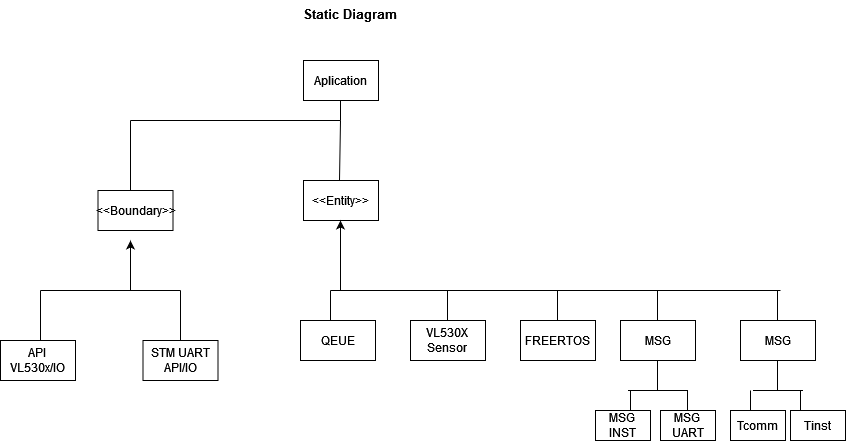

The diagram above was exported from draw.io. Its source (the exported page's mxGraphModel, read from the mxfile embedded in the PNG):
<mxGraphModel dx="1038" dy="564" grid="1" gridSize="10" guides="1" tooltips="1" connect="1" arrows="1" fold="1" page="1" pageScale="1" pageWidth="850" pageHeight="1100" math="0" shadow="0">
  <root>
    <mxCell id="0" />
    <mxCell id="1" parent="0" />
    <mxCell id="MNJlFgf0md54HOF0f9Eg-1" value="" style="endArrow=none;html=1;rounded=0;" edge="1" parent="1">
      <mxGeometry width="50" height="50" relative="1" as="geometry">
        <mxPoint x="220" y="260" as="sourcePoint" />
        <mxPoint x="430" y="260" as="targetPoint" />
      </mxGeometry>
    </mxCell>
    <mxCell id="MNJlFgf0md54HOF0f9Eg-2" value="" style="endArrow=none;html=1;rounded=0;" edge="1" parent="1">
      <mxGeometry width="50" height="50" relative="1" as="geometry">
        <mxPoint x="430" y="260" as="sourcePoint" />
        <mxPoint x="430" y="240" as="targetPoint" />
      </mxGeometry>
    </mxCell>
    <mxCell id="MNJlFgf0md54HOF0f9Eg-3" value="" style="endArrow=none;html=1;rounded=0;" edge="1" parent="1">
      <mxGeometry width="50" height="50" relative="1" as="geometry">
        <mxPoint x="220" y="330" as="sourcePoint" />
        <mxPoint x="220" y="260" as="targetPoint" />
      </mxGeometry>
    </mxCell>
    <mxCell id="MNJlFgf0md54HOF0f9Eg-4" value="&amp;lt;&amp;lt;Boundary&amp;gt;&amp;gt;" style="rounded=0;whiteSpace=wrap;html=1;strokeWidth=1;" vertex="1" parent="1">
      <mxGeometry x="187.5" y="330" width="75" height="40" as="geometry" />
    </mxCell>
    <mxCell id="MNJlFgf0md54HOF0f9Eg-5" value="" style="endArrow=classic;html=1;rounded=0;" edge="1" parent="1">
      <mxGeometry width="50" height="50" relative="1" as="geometry">
        <mxPoint x="220" y="430" as="sourcePoint" />
        <mxPoint x="220" y="380" as="targetPoint" />
      </mxGeometry>
    </mxCell>
    <mxCell id="MNJlFgf0md54HOF0f9Eg-6" value="" style="endArrow=none;html=1;rounded=0;" edge="1" parent="1">
      <mxGeometry width="50" height="50" relative="1" as="geometry">
        <mxPoint x="130" y="430" as="sourcePoint" />
        <mxPoint x="270" y="430" as="targetPoint" />
      </mxGeometry>
    </mxCell>
    <mxCell id="MNJlFgf0md54HOF0f9Eg-7" value="Aplication" style="rounded=0;whiteSpace=wrap;html=1;strokeWidth=1;" vertex="1" parent="1">
      <mxGeometry x="393" y="200" width="75" height="40" as="geometry" />
    </mxCell>
    <mxCell id="MNJlFgf0md54HOF0f9Eg-8" value="API&lt;br&gt;VL530x/IO" style="rounded=0;whiteSpace=wrap;html=1;strokeWidth=1;" vertex="1" parent="1">
      <mxGeometry x="90" y="480" width="75" height="40" as="geometry" />
    </mxCell>
    <mxCell id="MNJlFgf0md54HOF0f9Eg-9" value="" style="endArrow=none;html=1;rounded=0;" edge="1" parent="1">
      <mxGeometry width="50" height="50" relative="1" as="geometry">
        <mxPoint x="130" y="480" as="sourcePoint" />
        <mxPoint x="130" y="430" as="targetPoint" />
      </mxGeometry>
    </mxCell>
    <mxCell id="MNJlFgf0md54HOF0f9Eg-10" value="STM UART API/IO" style="rounded=0;whiteSpace=wrap;html=1;strokeWidth=1;" vertex="1" parent="1">
      <mxGeometry x="232.5" y="480" width="75" height="40" as="geometry" />
    </mxCell>
    <mxCell id="MNJlFgf0md54HOF0f9Eg-11" value="" style="endArrow=none;html=1;rounded=0;exitX=0.5;exitY=0;exitDx=0;exitDy=0;" edge="1" parent="1" source="MNJlFgf0md54HOF0f9Eg-10">
      <mxGeometry width="50" height="50" relative="1" as="geometry">
        <mxPoint x="270" y="470" as="sourcePoint" />
        <mxPoint x="270" y="430" as="targetPoint" />
      </mxGeometry>
    </mxCell>
    <mxCell id="MNJlFgf0md54HOF0f9Eg-12" value="&amp;lt;&amp;lt;Entity&amp;gt;&amp;gt;" style="rounded=0;whiteSpace=wrap;html=1;strokeWidth=1;" vertex="1" parent="1">
      <mxGeometry x="393" y="320" width="75" height="40" as="geometry" />
    </mxCell>
    <mxCell id="MNJlFgf0md54HOF0f9Eg-13" value="" style="endArrow=classic;html=1;rounded=0;" edge="1" parent="1">
      <mxGeometry width="50" height="50" relative="1" as="geometry">
        <mxPoint x="430" y="430" as="sourcePoint" />
        <mxPoint x="430" y="360" as="targetPoint" />
      </mxGeometry>
    </mxCell>
    <mxCell id="MNJlFgf0md54HOF0f9Eg-14" value="" style="endArrow=none;html=1;rounded=0;" edge="1" parent="1">
      <mxGeometry width="50" height="50" relative="1" as="geometry">
        <mxPoint x="420" y="430" as="sourcePoint" />
        <mxPoint x="870" y="430" as="targetPoint" />
      </mxGeometry>
    </mxCell>
    <mxCell id="MNJlFgf0md54HOF0f9Eg-15" value="" style="endArrow=none;html=1;rounded=0;" edge="1" parent="1">
      <mxGeometry width="50" height="50" relative="1" as="geometry">
        <mxPoint x="420" y="460" as="sourcePoint" />
        <mxPoint x="420" y="430" as="targetPoint" />
      </mxGeometry>
    </mxCell>
    <mxCell id="MNJlFgf0md54HOF0f9Eg-16" value="QEUE" style="rounded=0;whiteSpace=wrap;html=1;strokeWidth=1;" vertex="1" parent="1">
      <mxGeometry x="390" y="460" width="75" height="40" as="geometry" />
    </mxCell>
    <mxCell id="MNJlFgf0md54HOF0f9Eg-17" value="VL530X&lt;br&gt;Sensor" style="rounded=0;whiteSpace=wrap;html=1;strokeWidth=1;" vertex="1" parent="1">
      <mxGeometry x="500" y="460" width="75" height="40" as="geometry" />
    </mxCell>
    <mxCell id="MNJlFgf0md54HOF0f9Eg-18" value="FREERTOS" style="rounded=0;whiteSpace=wrap;html=1;strokeWidth=1;" vertex="1" parent="1">
      <mxGeometry x="610" y="460" width="75" height="40" as="geometry" />
    </mxCell>
    <mxCell id="MNJlFgf0md54HOF0f9Eg-19" value="MSG" style="rounded=0;whiteSpace=wrap;html=1;strokeWidth=1;" vertex="1" parent="1">
      <mxGeometry x="710" y="460" width="75" height="40" as="geometry" />
    </mxCell>
    <mxCell id="MNJlFgf0md54HOF0f9Eg-20" value="MSG&lt;br&gt;INST" style="rounded=0;whiteSpace=wrap;html=1;strokeWidth=1;" vertex="1" parent="1">
      <mxGeometry x="685" y="550" width="55" height="30" as="geometry" />
    </mxCell>
    <mxCell id="MNJlFgf0md54HOF0f9Eg-21" value="" style="endArrow=none;html=1;rounded=0;" edge="1" parent="1">
      <mxGeometry width="50" height="50" relative="1" as="geometry">
        <mxPoint x="429" y="320" as="sourcePoint" />
        <mxPoint x="430" y="260" as="targetPoint" />
      </mxGeometry>
    </mxCell>
    <mxCell id="MNJlFgf0md54HOF0f9Eg-22" value="" style="endArrow=none;html=1;rounded=0;" edge="1" parent="1">
      <mxGeometry width="50" height="50" relative="1" as="geometry">
        <mxPoint x="747" y="530" as="sourcePoint" />
        <mxPoint x="747" y="500" as="targetPoint" />
      </mxGeometry>
    </mxCell>
    <mxCell id="MNJlFgf0md54HOF0f9Eg-23" value="" style="endArrow=none;html=1;rounded=0;" edge="1" parent="1">
      <mxGeometry width="50" height="50" relative="1" as="geometry">
        <mxPoint x="717.5" y="530" as="sourcePoint" />
        <mxPoint x="777.5" y="530" as="targetPoint" />
        <Array as="points">
          <mxPoint x="737.5" y="530" />
        </Array>
      </mxGeometry>
    </mxCell>
    <mxCell id="MNJlFgf0md54HOF0f9Eg-24" value="" style="endArrow=none;html=1;rounded=0;" edge="1" parent="1">
      <mxGeometry width="50" height="50" relative="1" as="geometry">
        <mxPoint x="720" y="550" as="sourcePoint" />
        <mxPoint x="720" y="530" as="targetPoint" />
      </mxGeometry>
    </mxCell>
    <mxCell id="MNJlFgf0md54HOF0f9Eg-25" value="MSG&lt;br&gt;UART" style="rounded=0;whiteSpace=wrap;html=1;strokeWidth=1;" vertex="1" parent="1">
      <mxGeometry x="750" y="550" width="55" height="30" as="geometry" />
    </mxCell>
    <mxCell id="MNJlFgf0md54HOF0f9Eg-26" value="" style="endArrow=none;html=1;rounded=0;" edge="1" parent="1">
      <mxGeometry width="50" height="50" relative="1" as="geometry">
        <mxPoint x="777" y="550" as="sourcePoint" />
        <mxPoint x="777" y="530" as="targetPoint" />
      </mxGeometry>
    </mxCell>
    <mxCell id="MNJlFgf0md54HOF0f9Eg-27" value="MSG" style="rounded=0;whiteSpace=wrap;html=1;strokeWidth=1;" vertex="1" parent="1">
      <mxGeometry x="830" y="460" width="75" height="40" as="geometry" />
    </mxCell>
    <mxCell id="MNJlFgf0md54HOF0f9Eg-28" value="Tcomm" style="rounded=0;whiteSpace=wrap;html=1;strokeWidth=1;" vertex="1" parent="1">
      <mxGeometry x="820" y="550" width="55" height="30" as="geometry" />
    </mxCell>
    <mxCell id="MNJlFgf0md54HOF0f9Eg-29" value="Tinst" style="rounded=0;whiteSpace=wrap;html=1;strokeWidth=1;" vertex="1" parent="1">
      <mxGeometry x="880" y="550" width="55" height="30" as="geometry" />
    </mxCell>
    <mxCell id="MNJlFgf0md54HOF0f9Eg-30" value="" style="endArrow=none;html=1;rounded=0;" edge="1" parent="1">
      <mxGeometry width="50" height="50" relative="1" as="geometry">
        <mxPoint x="537" y="460" as="sourcePoint" />
        <mxPoint x="537" y="430" as="targetPoint" />
      </mxGeometry>
    </mxCell>
    <mxCell id="MNJlFgf0md54HOF0f9Eg-31" value="" style="endArrow=none;html=1;rounded=0;" edge="1" parent="1">
      <mxGeometry width="50" height="50" relative="1" as="geometry">
        <mxPoint x="647" y="460" as="sourcePoint" />
        <mxPoint x="647" y="430" as="targetPoint" />
      </mxGeometry>
    </mxCell>
    <mxCell id="MNJlFgf0md54HOF0f9Eg-32" value="" style="endArrow=none;html=1;rounded=0;" edge="1" parent="1">
      <mxGeometry width="50" height="50" relative="1" as="geometry">
        <mxPoint x="747" y="460" as="sourcePoint" />
        <mxPoint x="747" y="430" as="targetPoint" />
      </mxGeometry>
    </mxCell>
    <mxCell id="MNJlFgf0md54HOF0f9Eg-33" value="" style="endArrow=none;html=1;rounded=0;" edge="1" parent="1">
      <mxGeometry width="50" height="50" relative="1" as="geometry">
        <mxPoint x="867" y="460" as="sourcePoint" />
        <mxPoint x="867" y="430" as="targetPoint" />
      </mxGeometry>
    </mxCell>
    <mxCell id="MNJlFgf0md54HOF0f9Eg-34" value="" style="endArrow=none;html=1;rounded=0;" edge="1" parent="1">
      <mxGeometry width="50" height="50" relative="1" as="geometry">
        <mxPoint x="867" y="530" as="sourcePoint" />
        <mxPoint x="867" y="500" as="targetPoint" />
      </mxGeometry>
    </mxCell>
    <mxCell id="MNJlFgf0md54HOF0f9Eg-35" value="" style="endArrow=none;html=1;rounded=0;" edge="1" parent="1">
      <mxGeometry width="50" height="50" relative="1" as="geometry">
        <mxPoint x="842.5" y="530" as="sourcePoint" />
        <mxPoint x="892.5" y="530" as="targetPoint" />
      </mxGeometry>
    </mxCell>
    <mxCell id="MNJlFgf0md54HOF0f9Eg-36" value="" style="endArrow=none;html=1;rounded=0;" edge="1" parent="1">
      <mxGeometry width="50" height="50" relative="1" as="geometry">
        <mxPoint x="840" y="550" as="sourcePoint" />
        <mxPoint x="840" y="530" as="targetPoint" />
      </mxGeometry>
    </mxCell>
    <mxCell id="MNJlFgf0md54HOF0f9Eg-37" value="" style="endArrow=none;html=1;rounded=0;" edge="1" parent="1">
      <mxGeometry width="50" height="50" relative="1" as="geometry">
        <mxPoint x="890" y="550" as="sourcePoint" />
        <mxPoint x="890" y="530" as="targetPoint" />
      </mxGeometry>
    </mxCell>
    <mxCell id="lU1XRNCuAqs7J2Cg2Gi5-1" value="Static Diagram" style="text;align=center;fontStyle=1;verticalAlign=middle;spacingLeft=3;spacingRight=3;strokeColor=none;rotatable=0;points=[[0,0.5],[1,0.5]];portConstraint=eastwest;fontSize=13;" vertex="1" parent="1">
      <mxGeometry x="400" y="140" width="80" height="26" as="geometry" />
    </mxCell>
  </root>
</mxGraphModel>